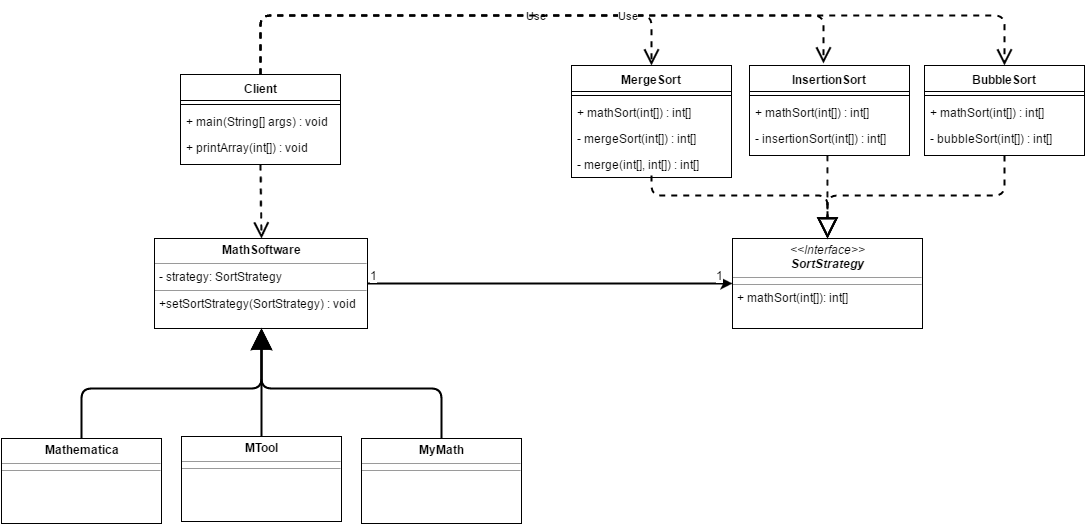

The diagram above was exported from draw.io. Its source (the exported page's mxGraphModel, read from the mxfile embedded in the PNG):
<mxGraphModel dx="1446" dy="870" grid="1" gridSize="10" guides="1" tooltips="1" connect="1" arrows="1" fold="1" page="1" pageScale="1" pageWidth="1100" pageHeight="850" background="#ffffff" math="0" shadow="0">
  <root>
    <mxCell id="0" style=";html=1;" />
    <mxCell id="1" style=";html=1;" parent="0" />
    <mxCell id="66b9dd05b60a8b2e-125" style="edgeStyle=orthogonalEdgeStyle;rounded=1;html=1;jettySize=auto;orthogonalLoop=1;strokeColor=#000000;comic=0;shadow=0;fillColor=#ffffff;strokeWidth=2;" edge="1" parent="1" source="5a7c11c47660d2db-115" target="5a7c11c47660d2db-117">
      <mxGeometry relative="1" as="geometry" />
    </mxCell>
    <mxCell id="66b9dd05b60a8b2e-192" value="1" style="text;html=1;resizable=0;points=[];align=center;verticalAlign=bottom;labelBackgroundColor=#ffffff;labelPosition=center;verticalLabelPosition=middle;" vertex="1" connectable="0" parent="66b9dd05b60a8b2e-125">
      <mxGeometry x="0.9135" y="-2" relative="1" as="geometry">
        <mxPoint x="3" y="-2" as="offset" />
      </mxGeometry>
    </mxCell>
    <mxCell id="66b9dd05b60a8b2e-193" value="1" style="text;html=1;resizable=0;points=[];align=center;verticalAlign=bottom;labelBackgroundColor=#ffffff;" vertex="1" connectable="0" parent="66b9dd05b60a8b2e-125">
      <mxGeometry x="-0.7568" relative="1" as="geometry">
        <mxPoint x="-38" as="offset" />
      </mxGeometry>
    </mxCell>
    <mxCell id="5a7c11c47660d2db-115" value="&lt;p style=&quot;margin: 0px ; margin-top: 4px ; text-align: center&quot;&gt;&lt;b&gt;MathSoftware&lt;/b&gt;&lt;/p&gt;&lt;hr size=&quot;1&quot;&gt;&lt;p style=&quot;margin: 0px ; margin-left: 4px&quot;&gt;- strategy: SortStrategy&lt;br&gt;&lt;/p&gt;&lt;hr size=&quot;1&quot;&gt;&lt;p style=&quot;margin: 0px ; margin-left: 4px&quot;&gt;+setSortStrategy(SortStrategy) : void&lt;br&gt;&lt;/p&gt;" style="verticalAlign=top;align=left;overflow=fill;fontSize=12;fontFamily=Helvetica;html=1;fillColor=#ffffff;strokeColor=#000000;shadow=0;" vertex="1" parent="1">
      <mxGeometry x="167" y="343" width="213" height="90" as="geometry" />
    </mxCell>
    <mxCell id="5a7c11c47660d2db-117" value="&lt;p style=&quot;margin: 0px ; margin-top: 4px ; text-align: center&quot;&gt;&lt;i&gt;&amp;lt;&amp;lt;Interface&amp;gt;&amp;gt;&lt;/i&gt;&lt;br&gt;&lt;i&gt;&lt;b&gt;SortStrategy&lt;/b&gt;&lt;/i&gt;&lt;br&gt;&lt;/p&gt;&lt;hr size=&quot;1&quot;&gt;&lt;hr size=&quot;1&quot;&gt;&lt;p style=&quot;margin: 0px ; margin-left: 4px&quot;&gt;+ mathSort(int[]): int[]&lt;br&gt;&lt;/p&gt;" style="verticalAlign=top;align=left;overflow=fill;fontSize=12;fontFamily=Helvetica;html=1;fillColor=#ffffff;strokeColor=#000000;shadow=0;" vertex="1" parent="1">
      <mxGeometry x="745" y="343" width="190" height="90" as="geometry" />
    </mxCell>
    <mxCell id="5a7c11c47660d2db-119" value="&lt;p style=&quot;margin: 0px ; margin-top: 4px ; text-align: center&quot;&gt;&lt;b&gt;Mathematica&lt;/b&gt;&lt;/p&gt;&lt;hr size=&quot;1&quot;&gt;&lt;hr size=&quot;1&quot;&gt;&lt;p style=&quot;margin: 0px ; margin-left: 4px&quot;&gt;&lt;br&gt;&lt;/p&gt;" style="verticalAlign=top;align=left;overflow=fill;fontSize=12;fontFamily=Helvetica;html=1;fillColor=#ffffff;strokeColor=#000000;shadow=0;" vertex="1" parent="1">
      <mxGeometry x="14" y="543" width="160" height="85" as="geometry" />
    </mxCell>
    <mxCell id="5a7c11c47660d2db-120" value="&lt;p style=&quot;margin: 0px ; margin-top: 4px ; text-align: center&quot;&gt;&lt;b&gt;MTool&lt;/b&gt;&lt;/p&gt;&lt;hr size=&quot;1&quot;&gt;&lt;hr size=&quot;1&quot;&gt;&lt;p style=&quot;margin: 0px ; margin-left: 4px&quot;&gt;&lt;br&gt;&lt;/p&gt;" style="verticalAlign=top;align=left;overflow=fill;fontSize=12;fontFamily=Helvetica;html=1;fillColor=#ffffff;strokeColor=#000000;shadow=0;" vertex="1" parent="1">
      <mxGeometry x="194" y="541" width="160" height="85" as="geometry" />
    </mxCell>
    <mxCell id="5a7c11c47660d2db-121" value="&lt;p style=&quot;margin: 0px ; margin-top: 4px ; text-align: center&quot;&gt;&lt;b&gt;MyMath&lt;/b&gt;&lt;/p&gt;&lt;hr size=&quot;1&quot;&gt;&lt;hr size=&quot;1&quot;&gt;&lt;p style=&quot;margin: 0px ; margin-left: 4px&quot;&gt;&lt;br&gt;&lt;/p&gt;" style="verticalAlign=top;align=left;overflow=fill;fontSize=12;fontFamily=Helvetica;html=1;fillColor=#ffffff;strokeColor=#000000;shadow=0;" vertex="1" parent="1">
      <mxGeometry x="374" y="543" width="160" height="85" as="geometry" />
    </mxCell>
    <mxCell id="66b9dd05b60a8b2e-142" value="Client" style="swimlane;html=1;fontStyle=1;align=center;verticalAlign=top;childLayout=stackLayout;horizontal=1;startSize=26;horizontalStack=0;resizeParent=1;resizeLast=0;collapsible=1;marginBottom=0;swimlaneFillColor=#ffffff;shadow=0;fillColor=#ffffff;strokeColor=#000000;" vertex="1" parent="1">
      <mxGeometry x="193" y="179" width="160" height="90" as="geometry" />
    </mxCell>
    <mxCell id="66b9dd05b60a8b2e-144" value="" style="line;html=1;strokeWidth=1;fillColor=#ffffff;align=left;verticalAlign=middle;spacingTop=-1;spacingLeft=3;spacingRight=3;rotatable=0;labelPosition=right;points=[];portConstraint=eastwest;shadow=0;strokeColor=#000000;" vertex="1" parent="66b9dd05b60a8b2e-142">
      <mxGeometry y="26" width="160" height="8" as="geometry" />
    </mxCell>
    <mxCell id="66b9dd05b60a8b2e-204" value="+ main(String[] args) : void" style="text;html=1;strokeColor=none;fillColor=none;align=left;verticalAlign=top;spacingLeft=4;spacingRight=4;whiteSpace=wrap;overflow=hidden;rotatable=0;points=[[0,0.5],[1,0.5]];portConstraint=eastwest;shadow=0;" vertex="1" parent="66b9dd05b60a8b2e-142">
      <mxGeometry y="34" width="160" height="26" as="geometry" />
    </mxCell>
    <mxCell id="66b9dd05b60a8b2e-205" value="+ printArray(int[]) : void" style="text;html=1;strokeColor=none;fillColor=none;align=left;verticalAlign=top;spacingLeft=4;spacingRight=4;whiteSpace=wrap;overflow=hidden;rotatable=0;points=[[0,0.5],[1,0.5]];portConstraint=eastwest;shadow=0;" vertex="1" parent="66b9dd05b60a8b2e-142">
      <mxGeometry y="60" width="160" height="26" as="geometry" />
    </mxCell>
    <mxCell id="66b9dd05b60a8b2e-189" value="" style="endArrow=open;endSize=12;dashed=1;html=1;shadow=0;strokeColor=#000000;strokeWidth=2;exitX=0.5;exitY=1;entryX=0.5;entryY=0;" edge="1" parent="1" source="66b9dd05b60a8b2e-142" target="5a7c11c47660d2db-115">
      <mxGeometry width="160" relative="1" as="geometry">
        <mxPoint x="90" y="300" as="sourcePoint" />
        <mxPoint x="250" y="300" as="targetPoint" />
      </mxGeometry>
    </mxCell>
    <mxCell id="66b9dd05b60a8b2e-197" style="edgeStyle=orthogonalEdgeStyle;rounded=1;comic=0;html=1;exitX=0.5;exitY=0;entryX=0.5;entryY=1;shadow=0;endArrow=classic;endFill=1;endSize=16;jettySize=auto;orthogonalLoop=1;strokeColor=#000000;strokeWidth=2;" edge="1" parent="1" source="5a7c11c47660d2db-120" target="5a7c11c47660d2db-115">
      <mxGeometry relative="1" as="geometry" />
    </mxCell>
    <mxCell id="66b9dd05b60a8b2e-198" style="edgeStyle=orthogonalEdgeStyle;rounded=1;comic=0;html=1;exitX=0.5;exitY=0;shadow=0;endArrow=block;endFill=1;endSize=16;jettySize=auto;orthogonalLoop=1;strokeColor=#000000;strokeWidth=2;" edge="1" parent="1" source="5a7c11c47660d2db-121" target="5a7c11c47660d2db-115">
      <mxGeometry relative="1" as="geometry" />
    </mxCell>
    <mxCell id="66b9dd05b60a8b2e-199" style="edgeStyle=orthogonalEdgeStyle;rounded=1;comic=0;html=1;exitX=0.5;exitY=0;entryX=0.5;entryY=1;shadow=0;endArrow=block;endFill=1;endSize=16;jettySize=auto;orthogonalLoop=1;strokeColor=#000000;strokeWidth=2;" edge="1" parent="1" source="5a7c11c47660d2db-119" target="5a7c11c47660d2db-115">
      <mxGeometry relative="1" as="geometry" />
    </mxCell>
    <mxCell id="66b9dd05b60a8b2e-208" value="MergeSort" style="swimlane;html=1;fontStyle=1;align=center;verticalAlign=top;childLayout=stackLayout;horizontal=1;startSize=26;horizontalStack=0;resizeParent=1;resizeLast=0;collapsible=1;marginBottom=0;swimlaneFillColor=#ffffff;shadow=0;" vertex="1" parent="1">
      <mxGeometry x="584" y="170" width="160" height="112" as="geometry" />
    </mxCell>
    <mxCell id="66b9dd05b60a8b2e-210" value="" style="line;html=1;strokeWidth=1;fillColor=none;align=left;verticalAlign=middle;spacingTop=-1;spacingLeft=3;spacingRight=3;rotatable=0;labelPosition=right;points=[];portConstraint=eastwest;" vertex="1" parent="66b9dd05b60a8b2e-208">
      <mxGeometry y="26" width="160" height="8" as="geometry" />
    </mxCell>
    <mxCell id="66b9dd05b60a8b2e-211" value="+ mathSort(int[]) : int[]" style="text;html=1;strokeColor=none;fillColor=none;align=left;verticalAlign=top;spacingLeft=4;spacingRight=4;whiteSpace=wrap;overflow=hidden;rotatable=0;points=[[0,0.5],[1,0.5]];portConstraint=eastwest;" vertex="1" parent="66b9dd05b60a8b2e-208">
      <mxGeometry y="34" width="160" height="26" as="geometry" />
    </mxCell>
    <mxCell id="66b9dd05b60a8b2e-212" value="- mergeSort(int[]) : int[]" style="text;html=1;strokeColor=none;fillColor=none;align=left;verticalAlign=top;spacingLeft=4;spacingRight=4;whiteSpace=wrap;overflow=hidden;rotatable=0;points=[[0,0.5],[1,0.5]];portConstraint=eastwest;shadow=0;" vertex="1" parent="66b9dd05b60a8b2e-208">
      <mxGeometry y="60" width="160" height="26" as="geometry" />
    </mxCell>
    <mxCell id="66b9dd05b60a8b2e-213" value="- merge(int[], int[]) : int[]" style="text;html=1;strokeColor=none;fillColor=none;align=left;verticalAlign=top;spacingLeft=4;spacingRight=4;whiteSpace=wrap;overflow=hidden;rotatable=0;points=[[0,0.5],[1,0.5]];portConstraint=eastwest;shadow=0;" vertex="1" parent="66b9dd05b60a8b2e-208">
      <mxGeometry y="86" width="160" height="26" as="geometry" />
    </mxCell>
    <mxCell id="66b9dd05b60a8b2e-214" value="InsertionSort" style="swimlane;html=1;fontStyle=1;align=center;verticalAlign=top;childLayout=stackLayout;horizontal=1;startSize=26;horizontalStack=0;resizeParent=1;resizeLast=0;collapsible=1;marginBottom=0;swimlaneFillColor=#ffffff;shadow=0;" vertex="1" parent="1">
      <mxGeometry x="762" y="170" width="160" height="90" as="geometry" />
    </mxCell>
    <mxCell id="66b9dd05b60a8b2e-216" value="" style="line;html=1;strokeWidth=1;fillColor=none;align=left;verticalAlign=middle;spacingTop=-1;spacingLeft=3;spacingRight=3;rotatable=0;labelPosition=right;points=[];portConstraint=eastwest;" vertex="1" parent="66b9dd05b60a8b2e-214">
      <mxGeometry y="26" width="160" height="8" as="geometry" />
    </mxCell>
    <mxCell id="66b9dd05b60a8b2e-217" value="+ mathSort(int[]) : int[]" style="text;html=1;strokeColor=none;fillColor=none;align=left;verticalAlign=top;spacingLeft=4;spacingRight=4;whiteSpace=wrap;overflow=hidden;rotatable=0;points=[[0,0.5],[1,0.5]];portConstraint=eastwest;" vertex="1" parent="66b9dd05b60a8b2e-214">
      <mxGeometry y="34" width="160" height="26" as="geometry" />
    </mxCell>
    <mxCell id="66b9dd05b60a8b2e-223" value="- insertionSort(int[]) : int[]" style="text;html=1;strokeColor=none;fillColor=none;align=left;verticalAlign=top;spacingLeft=4;spacingRight=4;whiteSpace=wrap;overflow=hidden;rotatable=0;points=[[0,0.5],[1,0.5]];portConstraint=eastwest;shadow=0;" vertex="1" parent="66b9dd05b60a8b2e-214">
      <mxGeometry y="60" width="160" height="26" as="geometry" />
    </mxCell>
    <mxCell id="66b9dd05b60a8b2e-224" value="BubbleSort" style="swimlane;html=1;fontStyle=1;align=center;verticalAlign=top;childLayout=stackLayout;horizontal=1;startSize=26;horizontalStack=0;resizeParent=1;resizeLast=0;collapsible=1;marginBottom=0;swimlaneFillColor=#ffffff;shadow=0;" vertex="1" parent="1">
      <mxGeometry x="937" y="170" width="160" height="90" as="geometry" />
    </mxCell>
    <mxCell id="66b9dd05b60a8b2e-225" value="" style="line;html=1;strokeWidth=1;fillColor=none;align=left;verticalAlign=middle;spacingTop=-1;spacingLeft=3;spacingRight=3;rotatable=0;labelPosition=right;points=[];portConstraint=eastwest;" vertex="1" parent="66b9dd05b60a8b2e-224">
      <mxGeometry y="26" width="160" height="8" as="geometry" />
    </mxCell>
    <mxCell id="66b9dd05b60a8b2e-226" value="+ mathSort(int[]) : int[]" style="text;html=1;strokeColor=none;fillColor=none;align=left;verticalAlign=top;spacingLeft=4;spacingRight=4;whiteSpace=wrap;overflow=hidden;rotatable=0;points=[[0,0.5],[1,0.5]];portConstraint=eastwest;" vertex="1" parent="66b9dd05b60a8b2e-224">
      <mxGeometry y="34" width="160" height="26" as="geometry" />
    </mxCell>
    <mxCell id="66b9dd05b60a8b2e-227" value="- bubbleSort(int[]) : int[]" style="text;html=1;strokeColor=none;fillColor=none;align=left;verticalAlign=top;spacingLeft=4;spacingRight=4;whiteSpace=wrap;overflow=hidden;rotatable=0;points=[[0,0.5],[1,0.5]];portConstraint=eastwest;shadow=0;" vertex="1" parent="66b9dd05b60a8b2e-224">
      <mxGeometry y="60" width="160" height="26" as="geometry" />
    </mxCell>
    <mxCell id="66b9dd05b60a8b2e-235" style="comic=0;html=1;shadow=0;dashed=1;endArrow=block;endFill=0;endSize=16;jettySize=auto;orthogonalLoop=1;strokeColor=#000000;strokeWidth=2;rounded=1;edgeStyle=orthogonalEdgeStyle;targetPerimeterSpacing=0;" edge="1" parent="1" source="66b9dd05b60a8b2e-224" target="5a7c11c47660d2db-117">
      <mxGeometry relative="1" as="geometry">
        <Array as="points">
          <mxPoint x="1017" y="300" />
          <mxPoint x="840" y="300" />
        </Array>
      </mxGeometry>
    </mxCell>
    <mxCell id="66b9dd05b60a8b2e-236" style="comic=0;html=1;shadow=0;dashed=1;endArrow=block;endFill=0;endSize=16;jettySize=auto;orthogonalLoop=1;strokeColor=#000000;strokeWidth=2;rounded=1;edgeStyle=orthogonalEdgeStyle;targetPerimeterSpacing=0;" edge="1" parent="1" target="5a7c11c47660d2db-117">
      <mxGeometry relative="1" as="geometry">
        <mxPoint x="840" y="260" as="sourcePoint" />
        <mxPoint x="840" y="350" as="targetPoint" />
        <Array as="points">
          <mxPoint x="840" y="270" />
          <mxPoint x="840" y="270" />
        </Array>
      </mxGeometry>
    </mxCell>
    <mxCell id="66b9dd05b60a8b2e-237" style="comic=0;html=1;shadow=0;dashed=1;endArrow=block;endFill=0;endSize=16;jettySize=auto;orthogonalLoop=1;strokeColor=#000000;strokeWidth=2;rounded=1;edgeStyle=orthogonalEdgeStyle;targetPerimeterSpacing=0;" edge="1" parent="1" target="5a7c11c47660d2db-117">
      <mxGeometry relative="1" as="geometry">
        <mxPoint x="664" y="280" as="sourcePoint" />
        <Array as="points">
          <mxPoint x="664" y="300" />
          <mxPoint x="840" y="300" />
        </Array>
      </mxGeometry>
    </mxCell>
    <mxCell id="4e12fb0ed9aebb82-1" value="" style="endArrow=open;endSize=12;dashed=1;html=1;shadow=0;strokeColor=#000000;strokeWidth=2;exitX=0.5;exitY=0;entryX=0.5;entryY=0;" edge="1" parent="1" source="66b9dd05b60a8b2e-142" target="66b9dd05b60a8b2e-208">
      <mxGeometry width="160" relative="1" as="geometry">
        <mxPoint x="290" y="120" as="sourcePoint" />
        <mxPoint x="670" y="120" as="targetPoint" />
        <Array as="points">
          <mxPoint x="273" y="120" />
          <mxPoint x="664" y="120" />
        </Array>
      </mxGeometry>
    </mxCell>
    <mxCell id="4e12fb0ed9aebb82-4" value="Use" style="endArrow=open;endSize=12;dashed=1;html=1;shadow=0;strokeColor=#000000;strokeWidth=2;entryX=0.463;entryY=-0.022;entryPerimeter=0;exitX=0.5;exitY=0;" edge="1" parent="1" source="66b9dd05b60a8b2e-142" target="66b9dd05b60a8b2e-214">
      <mxGeometry width="160" relative="1" as="geometry">
        <mxPoint x="260" y="120" as="sourcePoint" />
        <mxPoint x="762" y="80" as="targetPoint" />
        <Array as="points">
          <mxPoint x="273" y="120" />
          <mxPoint x="410" y="120" />
          <mxPoint x="682" y="120" />
          <mxPoint x="836" y="120" />
        </Array>
      </mxGeometry>
    </mxCell>
    <mxCell id="4e12fb0ed9aebb82-7" value="Use" style="endArrow=open;endSize=12;dashed=1;html=1;shadow=0;strokeColor=#000000;strokeWidth=2;exitX=0.5;exitY=0;entryX=0.5;entryY=0;" edge="1" parent="1" source="66b9dd05b60a8b2e-142" target="66b9dd05b60a8b2e-224">
      <mxGeometry width="160" relative="1" as="geometry">
        <mxPoint x="270" y="140" as="sourcePoint" />
        <mxPoint x="1010" y="120" as="targetPoint" />
        <Array as="points">
          <mxPoint x="273" y="120" />
          <mxPoint x="400" y="120" />
          <mxPoint x="1017" y="120" />
        </Array>
      </mxGeometry>
    </mxCell>
  </root>
</mxGraphModel>